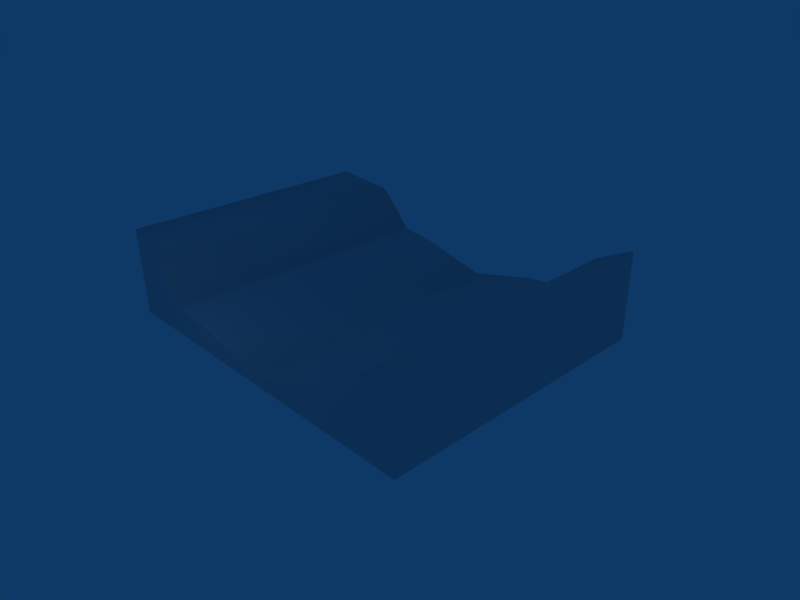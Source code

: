 # Source: ramp.blend  (saved by Blender 2.49.2; exported with 4.5.12 LTS)
import bpy
from mathutils import Matrix  # noqa: F401  (used for matrix-valued properties, if any)

bpy.ops.wm.read_factory_settings(use_empty=True)
scene = bpy.context.scene
scene.name = 'Scene'

# ---- collections
col_collection_1 = bpy.data.collections.new('Collection 1'); scene.collection.children.link(col_collection_1)

# ---- materials (node trees are filled in below, after node groups)
mat_material = bpy.data.materials.new('Material')
mat_material.alpha_threshold = 0.0
mat_material.roughness = 0.5
mat_material.line_color = (0.0, 0.0, 0.0, 1.0)

# ---- material node trees

# ---- world
world_world = bpy.data.worlds.new('World'); scene.world = world_world
world_world.color = (0.05656, 0.2208, 0.4)
world_world.use_sun_shadow = False
world_world.sun_shadow_jitter_overblur = 0.0
world_world.cycles.sampling_method = 'MANUAL'
world_world.cycles.sample_map_resolution = 256

# ---- cameras
cam_camera = bpy.data.cameras.new('Camera')
cam_camera.passepartout_alpha = 0.2
cam_camera.clip_end = 100.0
cam_camera.lens = 35.0
cam_camera.ortho_scale = 7.314
cam_camera.show_passepartout = False
cam_camera.show_safe_areas = True
cam_camera.dof.focus_distance = 0.0
cam_camera.dof.aperture_fstop = 128.0

# ---- lights
light_spot_001 = bpy.data.lights.new('Spot.001', 'POINT')
light_spot_001.transmission_factor = 0.0
light_spot_001.cutoff_distance = 30.0
light_spot_001.energy = 150.0
light_spot_001.shadow_buffer_clip_start = 1.001
light_spot_001.shadow_soft_size = 1.0
light_spot_001.shadow_maximum_resolution = 0.006
light_spot_001.use_absolute_resolution = True
light_spot_001.cycles.use_multiple_importance_sampling = False
light_spot = bpy.data.lights.new('Spot', 'POINT')
light_spot.transmission_factor = 0.0
light_spot.cutoff_distance = 30.0
light_spot.energy = 150.0
light_spot.shadow_buffer_clip_start = 1.001
light_spot.shadow_soft_size = 1.0
light_spot.shadow_maximum_resolution = 0.006
light_spot.use_absolute_resolution = True
light_spot.cycles.use_multiple_importance_sampling = False

# ---- meshes
me_cube_001 = bpy.data.meshes.new('Cube.001')
me_cube_001.from_pydata([(1.25, 1.0, -1.0), (1.25, -1.0, -1.0), (-1.25, -1.0, -1.0), (-1.25, 1.0, -1.0), (1.25, 1.0, 19.46), (1.25, -1.0, 19.46), (-1.25, -1.0, 19.46), (-1.25, 1.0, 19.46), (1.0, -1.0, -1.0), (0.75, -1.0, -1.0), (0.5, -1.0, -1.0), (-5.96e-08, -1.0, -1.0), (-0.5, -1.0, -1.0), (-0.75, -1.0, -1.0), (-1.0, -1.0, -1.0), (1.0, 1.0, -1.0), (0.75, 1.0, -1.0), (0.5, 1.0, -1.0), (1.788e-07, 1.0, -1.0), (-0.5, 1.0, -1.0), (-0.75, 1.0, -1.0), (-1.0, 1.0, -1.0), (1.0, -1.0, 15.3), (0.75, -1.0, 6.074), (0.5, -1.0, 5.06), (-5.066e-07, -1.0, 1.0), (-0.5, -1.0, 5.06), (-0.75, -1.0, 6.074), (-1.0, -1.0, 15.3), (1.0, 1.0, 15.3), (0.75, 1.0, 6.074), (0.5, 1.0, 5.06), (2.682e-07, 1.0, 1.0), (-0.5, 1.0, 5.06), (-0.75, 1.0, 6.074), (-1.0, 1.0, 15.3)], [], [(0, 4, 5, 1), (2, 6, 7, 3), (15, 0, 1, 8), (8, 9, 16, 15), (9, 10, 17, 16), (10, 11, 18, 17), (11, 12, 19, 18), (12, 13, 20, 19), (13, 14, 21, 20), (14, 2, 3, 21), (4, 29, 22, 5), (29, 30, 23, 22), (30, 31, 24, 23), (31, 32, 25, 24), (32, 33, 26, 25), (33, 34, 27, 26), (34, 35, 28, 27), (35, 7, 6, 28), (5, 22, 8, 1), (22, 23, 9, 8), (23, 24, 10, 9), (24, 25, 11, 10), (25, 26, 12, 11), (26, 27, 13, 12), (27, 28, 14, 13), (28, 6, 2, 14), (0, 15, 29, 4), (15, 16, 30, 29), (16, 17, 31, 30), (17, 18, 32, 31), (18, 19, 33, 32), (19, 20, 34, 33), (20, 21, 35, 34), (21, 3, 7, 35)])
me_cube_001.polygons.foreach_set('use_smooth', [0, 0, 0, 0, 0, 0, 0, 0, 0, 0, 1, 1, 1, 1, 1, 1, 1, 1, 0, 0, 0, 0, 0, 0, 0, 0, 0, 0, 0, 0, 0, 0, 0, 0])
_uv = me_cube_001.uv_layers.new(name='UVTex')
_uv.uv.foreach_set('vector', [0.0, -0.5, 1.0, -0.5, 1.0, 1.5, 0.0, 1.5, 0.0, -0.5, 1.0, -0.5, 1.0, 1.5, 0.0, 1.5, 1.3, -0.5, 1.5, -0.5, 1.5, 1.5, 1.3, 1.5, 1.3, 1.5, 1.1, 1.5, 1.1, -0.5, 1.3, -0.5, 1.1, 1.5, 0.9, 1.5, 0.9, -0.5, 1.1, -0.5, 0.9, 1.5, 0.5, 1.5, 0.5, -0.5, 0.9, -0.5, 0.5, 1.5, 0.1, 1.5, 0.1, -0.5, 0.5, -0.5, 0.1, 1.5, -0.1, 1.5, -0.1, -0.5, 0.1, -0.5, -0.1, 1.5, -0.3, 1.5, -0.3, -0.5, -0.1, -0.5, -0.3, 1.5, -0.5, 1.5, -0.5, -0.5, -0.3, -0.5, 3.904, 3.222, 3.121, 3.121, 3.121, -2.122, 3.904, -2.225, 3.121, 3.121, 2.33, 2.94, 2.33, -1.938, 3.121, -2.122, 2.33, 2.94, 1.605, 2.71, 1.605, -1.706, 2.33, -1.938, 1.605, 2.71, 0.5018, 2.58, 0.5018, -1.574, 1.605, -1.706, 0.5018, 2.58, -0.6027, 2.71, -0.6027, -1.706, 0.5018, -1.574, -0.6027, 2.71, -1.329, 2.94, -1.329, -1.938, -0.6027, -1.706, -1.329, 2.94, -2.122, 3.121, -2.122, -2.122, -1.329, -1.938, -2.122, 3.121, -2.905, 3.222, -2.905, -2.225, -2.122, -2.122, 2.5, 2.5, 2.1, 2.028, 2.1, -1.5, 2.5, -1.5, 2.1, 2.028, 1.7, 1.085, 1.7, -1.5, 2.1, -1.5, 1.7, 1.085, 1.3, -0.3302, 1.3, -1.5, 1.7, -1.5, 1.3, -0.3302, 0.5, -1.274, 0.5, -1.5, 1.3, -1.5, 0.5, -1.274, -0.3, -0.3302, -0.3, -1.5, 0.5, -1.5, -0.3, -0.3302, -0.7, 1.085, -0.7, -1.5, -0.3, -1.5, -0.7, 1.085, -1.1, 2.028, -1.1, -1.5, -0.7, -1.5, -1.1, 2.028, -1.5, 2.5, -1.5, -1.5, -1.1, -1.5, -1.5, -1.5, -1.1, -1.5, -1.1, 2.028, -1.5, 2.5, -1.1, -1.5, -0.7, -1.5, -0.7, 1.085, -1.1, 2.028, -0.7, -1.5, -0.3, -1.5, -0.3, -0.3302, -0.7, 1.085, -0.3, -1.5, 0.5, -1.5, 0.5, -1.274, -0.3, -0.3302, 0.5, -1.5, 1.3, -1.5, 1.3, -0.3302, 0.5, -1.274, 1.3, -1.5, 1.7, -1.5, 1.7, 1.085, 1.3, -0.3302, 1.7, -1.5, 2.1, -1.5, 2.1, 2.028, 1.7, 1.085, 2.1, -1.5, 2.5, -1.5, 2.5, 2.5, 2.1, 2.028])
me_cube_001.materials.append(mat_material)
me_cube_001.use_remesh_preserve_volume = False
me_cube_001.use_remesh_preserve_attributes = False
me_cube_001.use_mirror_vertex_groups = False
me_cube_001.update()

# ---- objects
ob_lamp_001 = bpy.data.objects.new('Lamp.001', light_spot_001)
ob_cube = bpy.data.objects.new('Cube', me_cube_001)
ob_lamp = bpy.data.objects.new('Lamp', light_spot)
ob_camera = bpy.data.objects.new('Camera', cam_camera)

# ---- transforms, parenting, visibility, modifiers, constraints
ob_lamp_001.location = (30.08, 0.005453, 39.9)
ob_lamp_001.rotation_euler = (0.6503, 0.05522, 1.866)
ob_lamp_001.lock_rotations_4d = False
ob_lamp_001.empty_display_type = 'ARROWS'
ob_lamp_001.color = (0.0, 0.0, 0.0, 0.0)
ob_lamp_001.lineart.crease_threshold = 0.0
ob_cube.location = (0.0, 0.0, 0.6)
ob_cube.scale = (16.0, 16.0, 0.48)
ob_cube.lock_rotations_4d = False
ob_cube.empty_display_type = 'ARROWS'
ob_cube.lineart.crease_threshold = 0.0
ob_lamp.location = (-4.924, -20.99, 11.9)
ob_lamp.rotation_euler = (0.6503, 0.05522, 1.866)
ob_lamp.lock_rotations_4d = False
ob_lamp.empty_display_type = 'ARROWS'
ob_lamp.color = (0.0, 0.0, 0.0, 0.0)
ob_lamp.lineart.crease_threshold = 0.0
ob_camera.location = (55.45, -48.23, 39.61)
ob_camera.rotation_euler = (1.109, 0.01082, 0.8149)
ob_camera.scale = (7.412, 7.412, 7.412)
ob_camera.lock_rotations_4d = False
ob_camera.empty_display_type = 'ARROWS'
ob_camera.color = (0.0, 0.0, 0.0, 0.0)
ob_camera.display_type = 'WIRE'
ob_camera.lineart.crease_threshold = 0.0

# ---- collection membership
col_collection_1.objects.link(ob_lamp_001)
col_collection_1.objects.link(ob_cube)
col_collection_1.objects.link(ob_lamp)
col_collection_1.objects.link(ob_camera)

# ---- scene / render settings (as saved in the file)
scene.camera = ob_camera
scene.frame_start = 1; scene.frame_end = 250; scene.frame_set(1)
scene.render.engine = 'BLENDER_EEVEE_NEXT'
scene.render.image_settings.file_format = 'JPEG'
scene.render.image_settings.color_mode = 'RGB'
scene.render.image_settings.compression = 90
scene.render.resolution_x = 800
scene.render.resolution_y = 600
scene.render.pixel_aspect_x = 100.0
scene.render.pixel_aspect_y = 100.0
scene.render.fps = 25
scene.render.dither_intensity = 0.0
scene.render.use_compositing = False
scene.render.use_sequencer = False
scene.render.bake_margin = 2
scene.render.bake_bias = 0.0
scene.render.use_stamp_time = False
scene.render.use_stamp_date = False
scene.render.use_stamp_frame = False
scene.render.use_stamp_camera = False
scene.render.use_stamp_scene = False
scene.render.use_stamp_filename = False
scene.render.use_stamp_render_time = False
scene.render.stamp_font_size = 0
scene.cycles.use_denoising = False
scene.cycles.samples = 10
scene.cycles.sampling_pattern = 'TABULATED_SOBOL'
scene.cycles.light_sampling_threshold = 0.0
scene.cycles.use_adaptive_sampling = False
scene.cycles.use_light_tree = False
scene.cycles.blur_glossy = 0.0
scene.cycles.volume_bounces = 1
scene.cycles.pixel_filter_type = 'GAUSSIAN'
scene.cycles.sample_clamp_indirect = 0.0
scene.view_settings.view_transform = 'Raw'
bpy.context.view_layer.update()

